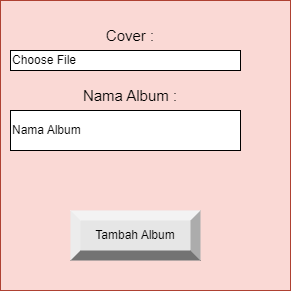

The diagram above was exported from draw.io. Its source (the exported page's mxGraphModel, read from the mxfile embedded in the PNG):
<mxGraphModel dx="1434" dy="772" grid="1" gridSize="10" guides="1" tooltips="1" connect="1" arrows="1" fold="1" page="1" pageScale="1" pageWidth="850" pageHeight="1100" math="0" shadow="0">
  <root>
    <mxCell id="0" />
    <mxCell id="1" parent="0" />
    <mxCell id="mN_r1UPQywklJg-Csu5s-1" value="" style="whiteSpace=wrap;html=1;aspect=fixed;fillColor=#fad9d5;strokeColor=#ae4132;" parent="1" vertex="1">
      <mxGeometry x="240" y="80" width="290" height="290" as="geometry" />
    </mxCell>
    <mxCell id="mN_r1UPQywklJg-Csu5s-2" value="Cover :" style="text;html=1;align=center;verticalAlign=middle;whiteSpace=wrap;rounded=0;fontSize=15;" parent="1" vertex="1">
      <mxGeometry x="340" y="100" width="60" height="30" as="geometry" />
    </mxCell>
    <mxCell id="mN_r1UPQywklJg-Csu5s-3" value="Choose File" style="rounded=0;whiteSpace=wrap;html=1;align=left;" parent="1" vertex="1">
      <mxGeometry x="250" y="130" width="230" height="20" as="geometry" />
    </mxCell>
    <mxCell id="mN_r1UPQywklJg-Csu5s-4" value="Nama Album :" style="text;html=1;align=center;verticalAlign=middle;whiteSpace=wrap;rounded=0;fontSize=15;" parent="1" vertex="1">
      <mxGeometry x="310" y="160" width="120" height="30" as="geometry" />
    </mxCell>
    <mxCell id="mN_r1UPQywklJg-Csu5s-5" value="Nama Album" style="rounded=0;whiteSpace=wrap;html=1;align=left;" parent="1" vertex="1">
      <mxGeometry x="250" y="190" width="230" height="40" as="geometry" />
    </mxCell>
    <mxCell id="mN_r1UPQywklJg-Csu5s-8" value="Tambah Album" style="labelPosition=center;verticalLabelPosition=middle;align=center;html=1;shape=mxgraph.basic.shaded_button;dx=10;fillColor=#E6E6E6;strokeColor=none;whiteSpace=wrap;" parent="1" vertex="1">
      <mxGeometry x="310" y="290" width="130" height="50" as="geometry" />
    </mxCell>
  </root>
</mxGraphModel>